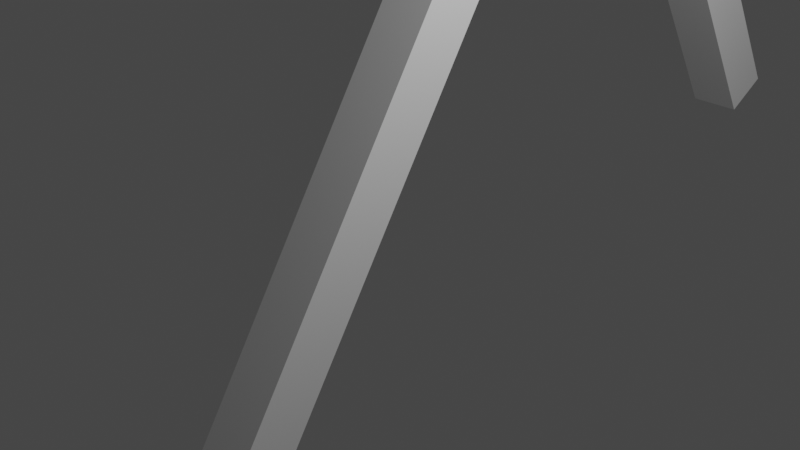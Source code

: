 # Source: brazo.blend  (saved by Blender 3.6.13; exported with 4.5.12 LTS)
import bpy
from mathutils import Matrix  # noqa: F401  (used for matrix-valued properties, if any)

bpy.ops.wm.read_factory_settings(use_empty=True)
scene = bpy.context.scene
scene.name = 'Scene'

# ---- collections
col_collection = bpy.data.collections.new('Collection'); scene.collection.children.link(col_collection)
col_collection_2 = bpy.data.collections.new('Collection 2'); scene.collection.children.link(col_collection_2)
col_collection_3 = bpy.data.collections.new('Collection 3'); scene.collection.children.link(col_collection_3)

# ---- materials (node trees are filled in below, after node groups)
mat_material = bpy.data.materials.new('Material')
mat_material.alpha_threshold = 0.0
mat_material.use_transparent_shadow = False
mat_material.roughness = 0.5
mat_material.line_color = (0.0, 0.0, 0.0, 1.0)
mat_material_001 = bpy.data.materials.new('Material.001')
mat_material_001.alpha_threshold = 0.0
mat_material_001.use_transparent_shadow = False
mat_material_001.roughness = 0.5
mat_material_001.line_color = (0.0, 0.0, 0.0, 1.0)
mat_material_002 = bpy.data.materials.new('Material.002')
mat_material_002.alpha_threshold = 0.0
mat_material_002.use_transparent_shadow = False
mat_material_002.roughness = 0.5
mat_material_002.line_color = (0.0, 0.0, 0.0, 1.0)

# ---- material node trees
mat_material.use_nodes = True; mat_material.node_tree.nodes.clear()
_N = mat_material.node_tree.nodes; _L = mat_material.node_tree.links
n0 = _N.new('ShaderNodeOutputMaterial'); n0.name = 'Material Output'; n0.location = (300, 300)
n1 = _N.new('ShaderNodeBsdfPrincipled'); n1.name = 'Principled BSDF'; n1.location = (10, 300)
n1.distribution = 'GGX'
n1.subsurface_method = 'RANDOM_WALK_SKIN'
n1.inputs[3].default_value = 1.45
n1.inputs[27].default_value = (0.0, 0.0, 0.0, 1.0)
n1.inputs[28].default_value = 1.0
_L.new(n1.outputs[0], n0.inputs[0])
n0.is_active_output = True
mat_material_001.use_nodes = True; mat_material_001.node_tree.nodes.clear()
_N = mat_material_001.node_tree.nodes; _L = mat_material_001.node_tree.links
n0 = _N.new('ShaderNodeOutputMaterial'); n0.name = 'Material Output'; n0.location = (300, 300)
n1 = _N.new('ShaderNodeBsdfPrincipled'); n1.name = 'Principled BSDF'; n1.location = (10, 300)
n1.distribution = 'GGX'
n1.subsurface_method = 'RANDOM_WALK_SKIN'
n1.inputs[3].default_value = 1.45
n1.inputs[27].default_value = (0.0, 0.0, 0.0, 1.0)
n1.inputs[28].default_value = 1.0
_L.new(n1.outputs[0], n0.inputs[0])
n0.is_active_output = True
mat_material_002.use_nodes = True; mat_material_002.node_tree.nodes.clear()
_N = mat_material_002.node_tree.nodes; _L = mat_material_002.node_tree.links
n0 = _N.new('ShaderNodeOutputMaterial'); n0.name = 'Material Output'; n0.location = (300, 300)
n1 = _N.new('ShaderNodeBsdfPrincipled'); n1.name = 'Principled BSDF'; n1.location = (10, 300)
n1.distribution = 'GGX'
n1.subsurface_method = 'RANDOM_WALK_SKIN'
n1.inputs[3].default_value = 1.45
n1.inputs[27].default_value = (0.0, 0.0, 0.0, 1.0)
n1.inputs[28].default_value = 1.0
_L.new(n1.outputs[0], n0.inputs[0])
n0.is_active_output = True

# ---- world
world_world = bpy.data.worlds.new('World'); scene.world = world_world
world_world.use_nodes = True; world_world.node_tree.nodes.clear()
_N = world_world.node_tree.nodes; _L = world_world.node_tree.links
n0 = _N.new('ShaderNodeOutputWorld'); n0.name = 'World Output'; n0.location = (300, 300)
n1 = _N.new('ShaderNodeBackground'); n1.name = 'Background'; n1.location = (10, 300)
n1.inputs[0].default_value = (0.05088, 0.05088, 0.05088, 1.0)
_L.new(n1.outputs[0], n0.inputs[0])
n0.is_active_output = True
world_world.color = (0.05088, 0.05088, 0.05088)
world_world.use_sun_shadow = False
world_world.sun_shadow_jitter_overblur = 0.0

# ---- cameras
cam_camera = bpy.data.cameras.new('Camera')
cam_camera.clip_end = 100.0
cam_camera.ortho_scale = 7.314

# ---- lights
light_light = bpy.data.lights.new('Light', 'POINT')
light_light.transmission_factor = 0.0
light_light.energy = 1000.0
light_light.shadow_soft_size = 0.1
light_light.shadow_maximum_resolution = 0.006
light_light.use_absolute_resolution = True

# ---- meshes
me_cube = bpy.data.meshes.new('Cube')
me_cube.from_pydata([(1.075, 0.9675, 2.0), (1.075, 0.9675, 0.0002922), (1.075, -1.033, 2.0), (1.075, -1.033, 0.0002922), (-0.9246, 0.9675, 2.0), (-0.9246, 0.9675, 0.0002922), (-0.9246, -1.033, 2.0), (-0.9246, -1.033, 0.0002922)], [], [(0, 4, 6, 2), (3, 2, 6, 7), (7, 6, 4, 5), (5, 1, 3, 7), (1, 0, 2, 3), (5, 4, 0, 1)])
_uv = me_cube.uv_layers.new(name='UVMap')
_uv.uv.foreach_set('vector', [0.625, 0.5, 0.875, 0.5, 0.875, 0.75, 0.625, 0.75, 0.375, 0.75, 0.625, 0.75, 0.625, 1.0, 0.375, 1.0, 0.375, 0.0, 0.625, 0.0, 0.625, 0.25, 0.375, 0.25, 0.125, 0.5, 0.375, 0.5, 0.375, 0.75, 0.125, 0.75, 0.375, 0.5, 0.625, 0.5, 0.625, 0.75, 0.375, 0.75, 0.375, 0.25, 0.625, 0.25, 0.625, 0.5, 0.375, 0.5])
me_cube.materials.append(mat_material)
me_cube.use_mirror_vertex_groups = False
me_cube.update()
me_cube_001 = bpy.data.meshes.new('Cube.001')
me_cube_001.from_pydata([(1.006, 0.9736, -0.009259), (1.006, 0.9736, -2.009), (1.006, -1.026, -0.009259), (1.006, -1.026, -2.009), (-0.9941, 0.9736, -0.009259), (-0.9941, 0.9736, -2.009), (-0.9941, -1.026, -0.009259), (-0.9941, -1.026, -2.009)], [], [(0, 4, 6, 2), (3, 2, 6, 7), (7, 6, 4, 5), (5, 1, 3, 7), (1, 0, 2, 3), (5, 4, 0, 1)])
_uv = me_cube_001.uv_layers.new(name='UVMap')
_uv.uv.foreach_set('vector', [0.625, 0.5, 0.875, 0.5, 0.875, 0.75, 0.625, 0.75, 0.375, 0.75, 0.625, 0.75, 0.625, 1.0, 0.375, 1.0, 0.375, 0.0, 0.625, 0.0, 0.625, 0.25, 0.375, 0.25, 0.125, 0.5, 0.375, 0.5, 0.375, 0.75, 0.125, 0.75, 0.375, 0.5, 0.625, 0.5, 0.625, 0.75, 0.375, 0.75, 0.375, 0.25, 0.625, 0.25, 0.625, 0.5, 0.375, 0.5])
me_cube_001.materials.append(mat_material_001)
me_cube_001.use_mirror_vertex_groups = False
me_cube_001.update()
me_cube_002 = bpy.data.meshes.new('Cube.002')
me_cube_002.from_pydata([(0.9859, 0.9079, 0.01018), (0.9859, 0.9079, -1.99), (0.9859, -1.092, 0.01018), (0.9859, -1.092, -1.99), (-1.014, 0.9079, 0.01018), (-1.014, 0.9079, -1.99), (-1.014, -1.092, 0.01018), (-1.014, -1.092, -1.99)], [], [(0, 4, 6, 2), (3, 2, 6, 7), (7, 6, 4, 5), (5, 1, 3, 7), (1, 0, 2, 3), (5, 4, 0, 1)])
_uv = me_cube_002.uv_layers.new(name='UVMap')
_uv.uv.foreach_set('vector', [0.625, 0.5, 0.875, 0.5, 0.875, 0.75, 0.625, 0.75, 0.375, 0.75, 0.625, 0.75, 0.625, 1.0, 0.375, 1.0, 0.375, 0.0, 0.625, 0.0, 0.625, 0.25, 0.375, 0.25, 0.125, 0.5, 0.375, 0.5, 0.375, 0.75, 0.125, 0.75, 0.375, 0.5, 0.625, 0.5, 0.625, 0.75, 0.375, 0.75, 0.375, 0.25, 0.625, 0.25, 0.625, 0.5, 0.375, 0.5])
me_cube_002.materials.append(mat_material_002)
me_cube_002.use_mirror_vertex_groups = False
me_cube_002.update()

# ---- objects
ob_seccion_1 = bpy.data.objects.new('seccion 1', me_cube)
ob_light = bpy.data.objects.new('Light', light_light)
ob_camera = bpy.data.objects.new('Camera', cam_camera)
ob_seccion_3 = bpy.data.objects.new('seccion 3', me_cube_001)
ob_seccion_2 = bpy.data.objects.new('seccion 2', me_cube_002)

# ---- transforms, parenting, visibility, modifiers, constraints
ob_seccion_1.location = (-0.02263, -2.442, -2.573)
ob_seccion_1.rotation_euler = (-0.5436, -0.0, 0.0)
ob_seccion_1.scale = (0.3, 0.3, 3.0)
ob_seccion_1.lock_rotations_4d = False
ob_seccion_1.empty_display_type = 'ARROWS'
ob_seccion_1.lineart.crease_threshold = 0.0
ob_light.parent = ob_seccion_1
ob_light.matrix_parent_inverse = Matrix(((3.333, -0.0, 0.0, 0.07545), (-0.0, 2.853, -1.724, 2.529), (-0.0, 0.1724, 0.2853, 1.155), (-0.0, 0.0, -0.0, 1.0)))
ob_light.location = (4.076, 1.132, 5.924)
ob_light.rotation_euler = (0.6503, 0.05522, 1.866)
ob_light.scale = (1.0, 1.0, 1.0)
ob_light.lock_rotations_4d = False
ob_light.empty_display_type = 'ARROWS'
ob_light.color = (0.0, 0.0, 0.0, 0.0)
ob_light.lineart.crease_threshold = 0.0
ob_camera.location = (7.359, -6.926, 4.958)
ob_camera.rotation_euler = (1.109, 0.0, 0.8149)
ob_camera.lock_rotations_4d = False
ob_camera.empty_display_type = 'ARROWS'
ob_camera.color = (0.0, 0.0, 0.0, 0.0)
ob_camera.display_type = 'WIRE'
ob_camera.lineart.crease_threshold = 0.0
ob_seccion_3.parent = ob_seccion_2
ob_seccion_3.matrix_parent_inverse = Matrix(((3.333, -0.0, 0.0, -0.01412), (-0.0, 1.444e-06, 3.333, -11.87), (0.0, -0.5, 2.166e-07, 0.9124), (0.0, 0.0, -0.0, 1.0)))
ob_seccion_3.location = (-0.001779, 5.744, 3.545)
ob_seccion_3.rotation_euler = (0.5436, -0.0, 0.0)
ob_seccion_3.scale = (0.3, 0.3, 1.5)
ob_seccion_3.lock_rotations_4d = False
ob_seccion_3.empty_display_type = 'ARROWS'
ob_seccion_3.lineart.crease_threshold = 0.0
ob_seccion_2.parent = ob_seccion_1
ob_seccion_2.matrix_parent_inverse = Matrix(((3.333, -0.0, 0.0, 0.07545), (-0.0, 2.853, -1.724, 2.529), (-0.0, 0.1724, 0.2853, 1.155), (-0.0, 0.0, -0.0, 1.0)))
ob_seccion_2.location = (0.004235, 0.6053, 2.514)
ob_seccion_2.rotation_euler = (1.571, -0.0, 0.0)
ob_seccion_2.scale = (0.3, 0.3, 2.0)
ob_seccion_2.lock_rotations_4d = False
ob_seccion_2.empty_display_type = 'ARROWS'
ob_seccion_2.lineart.crease_threshold = 0.0

# ---- collection membership
col_collection.objects.link(ob_seccion_1)
col_collection.objects.link(ob_light)
col_collection.objects.link(ob_camera)
col_collection.objects.link(ob_seccion_3)
col_collection.objects.link(ob_seccion_2)
def _layer_coll(name, lc=None):
    lc = lc or bpy.context.view_layer.layer_collection
    for c in lc.children:
        if c.name == name: return c
        r = _layer_coll(name, c)
        if r: return r
_layer_coll('Collection 2').exclude = True
_layer_coll('Collection 3').exclude = True

# ---- scene / render settings (as saved in the file)
scene.camera = ob_camera
scene.frame_start = 1; scene.frame_end = 250; scene.frame_set(1)
scene.render.engine = 'BLENDER_EEVEE_NEXT'
scene.cycles.sampling_pattern = 'TABULATED_SOBOL'
scene.view_settings.view_transform = 'Filmic'
bpy.context.view_layer.update()
